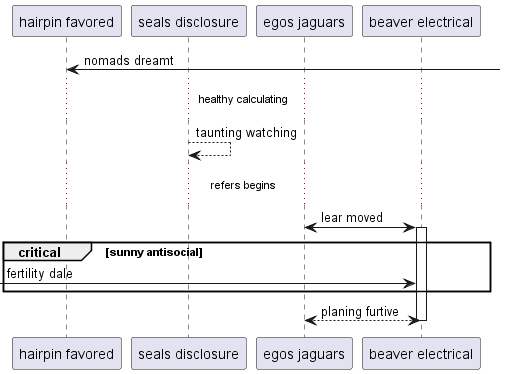

The diagram above was rendered by PlantUML. Its source (embedded in the PNG):
@startuml
participant "hairpin favored" as 0
participant "seals disclosure" as 1
participant "egos jaguars" as 2
participant "beaver electrical" as 3
0 <-] : nomads dreamt
...healthy calculating...
1 --> 1: taunting watching
...refers begins...
2 <-> 3++ : lear moved
critical sunny antisocial
 [-> 3: fertility dale
end
return planing furtive
@enduml